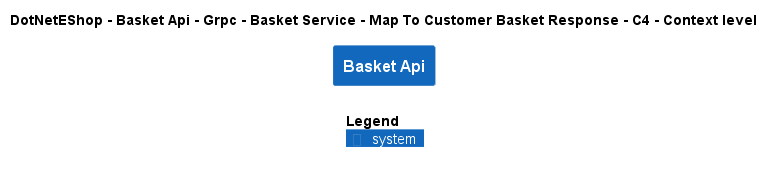

The diagram above was rendered by PlantUML. Its source (embedded in the PNG):
@startuml
!include ..\..\..\..\..\..\..\..\..\.c4s\C4_Context.puml

AddElementTag("c4interflow:lifecycle:new", $bgColor=green, $fontColor=#ffffff, $borderColor=green, $shadowing="False")
AddElementTag("c4interflow:lifecycle:changed", $bgColor=orange, $fontColor=#ffffff, $borderColor=orange, $shadowing="False")
AddElementTag("c4interflow:lifecycle:removed", $bgColor=red, $fontColor=#ffffff, $borderColor=red, $shadowing="False")

AddRelTag("c4interflow:lifecycle:new", $textColor=green, $lineColor=green)
AddRelTag("c4interflow:lifecycle:changed", $textColor=orange, $lineColor=orange)
AddRelTag("c4interflow:lifecycle:removed", $textColor=red, $lineColor=red)

SHOW_PERSON_PORTRAIT()
LAYOUT_TOP_DOWN()

skinparam linetype polyline

title DotNetEShop - Basket Api - Grpc - Basket Service - Map To Customer Basket Response - C4 - Context level

System(DotNetEShop.SoftwareSystems.BasketApi, "Basket Api", "")



SHOW_LEGEND()
@enduml